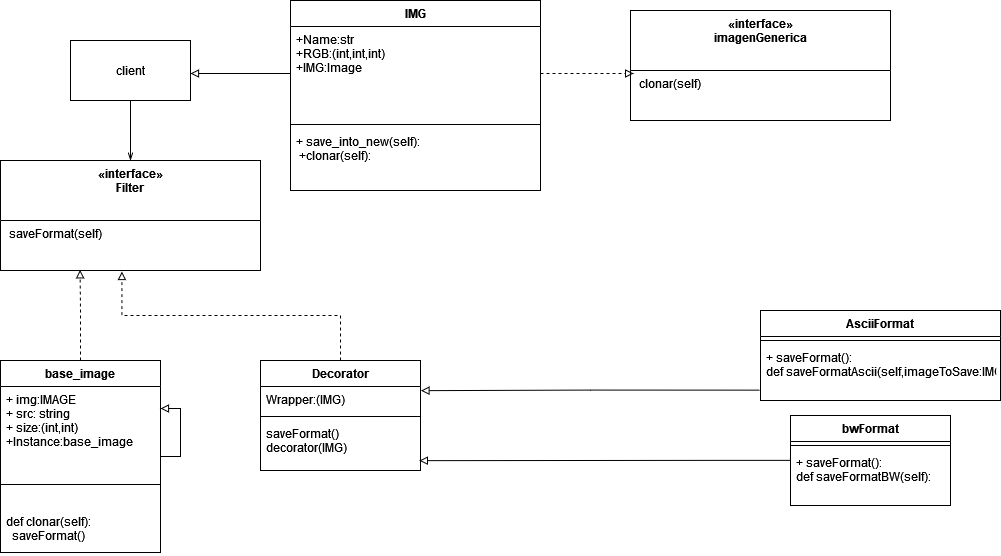

The diagram above was exported from draw.io. Its source (the exported page's mxGraphModel, read from the mxfile embedded in the PNG):
<mxGraphModel dx="2694" dy="1250" grid="1" gridSize="10" guides="1" tooltips="1" connect="1" arrows="1" fold="1" page="1" pageScale="1" pageWidth="850" pageHeight="1100" math="0" shadow="0">
  <root>
    <mxCell id="0" />
    <mxCell id="1" parent="0" />
    <mxCell id="BjYErK4HDB7uNZgv9NGt-3" style="edgeStyle=orthogonalEdgeStyle;rounded=0;orthogonalLoop=1;jettySize=auto;html=1;exitX=0.5;exitY=1;exitDx=0;exitDy=0;endArrow=openThin;endFill=0;" edge="1" parent="1" source="BjYErK4HDB7uNZgv9NGt-1" target="BjYErK4HDB7uNZgv9NGt-5">
      <mxGeometry relative="1" as="geometry">
        <mxPoint x="210" y="270" as="targetPoint" />
      </mxGeometry>
    </mxCell>
    <mxCell id="BjYErK4HDB7uNZgv9NGt-1" value="client" style="rounded=0;whiteSpace=wrap;html=1;" vertex="1" parent="1">
      <mxGeometry x="150" y="130" width="120" height="60" as="geometry" />
    </mxCell>
    <mxCell id="BjYErK4HDB7uNZgv9NGt-5" value="«interface»&#10;Filter" style="swimlane;fontStyle=1;align=center;verticalAlign=top;childLayout=stackLayout;horizontal=1;startSize=60;horizontalStack=0;resizeParent=1;resizeParentMax=0;resizeLast=0;collapsible=1;marginBottom=0;" vertex="1" parent="1">
      <mxGeometry x="80" y="250" width="260" height="110" as="geometry" />
    </mxCell>
    <mxCell id="BjYErK4HDB7uNZgv9NGt-6" value=" saveFormat(self) " style="text;strokeColor=none;fillColor=none;align=left;verticalAlign=top;spacingLeft=4;spacingRight=4;overflow=hidden;rotatable=0;points=[[0,0.5],[1,0.5]];portConstraint=eastwest;" vertex="1" parent="BjYErK4HDB7uNZgv9NGt-5">
      <mxGeometry y="60" width="260" height="50" as="geometry" />
    </mxCell>
    <mxCell id="BjYErK4HDB7uNZgv9NGt-13" style="edgeStyle=orthogonalEdgeStyle;rounded=0;orthogonalLoop=1;jettySize=auto;html=1;exitX=0.5;exitY=0;exitDx=0;exitDy=0;entryX=0.467;entryY=1.02;entryDx=0;entryDy=0;entryPerimeter=0;endArrow=block;endFill=0;dashed=1;" edge="1" parent="1" source="BjYErK4HDB7uNZgv9NGt-9" target="BjYErK4HDB7uNZgv9NGt-6">
      <mxGeometry relative="1" as="geometry" />
    </mxCell>
    <mxCell id="BjYErK4HDB7uNZgv9NGt-9" value="Decorator" style="swimlane;fontStyle=1;align=center;verticalAlign=top;childLayout=stackLayout;horizontal=1;startSize=26;horizontalStack=0;resizeParent=1;resizeParentMax=0;resizeLast=0;collapsible=1;marginBottom=0;" vertex="1" parent="1">
      <mxGeometry x="340" y="450" width="160" height="110" as="geometry" />
    </mxCell>
    <mxCell id="BjYErK4HDB7uNZgv9NGt-10" value="Wrapper:(IMG)" style="text;strokeColor=none;fillColor=none;align=left;verticalAlign=top;spacingLeft=4;spacingRight=4;overflow=hidden;rotatable=0;points=[[0,0.5],[1,0.5]];portConstraint=eastwest;" vertex="1" parent="BjYErK4HDB7uNZgv9NGt-9">
      <mxGeometry y="26" width="160" height="26" as="geometry" />
    </mxCell>
    <mxCell id="BjYErK4HDB7uNZgv9NGt-11" value="" style="line;strokeWidth=1;fillColor=none;align=left;verticalAlign=middle;spacingTop=-1;spacingLeft=3;spacingRight=3;rotatable=0;labelPosition=right;points=[];portConstraint=eastwest;strokeColor=inherit;" vertex="1" parent="BjYErK4HDB7uNZgv9NGt-9">
      <mxGeometry y="52" width="160" height="8" as="geometry" />
    </mxCell>
    <mxCell id="BjYErK4HDB7uNZgv9NGt-12" value="saveFormat()&#10;decorator(IMG)" style="text;strokeColor=none;fillColor=none;align=left;verticalAlign=top;spacingLeft=4;spacingRight=4;overflow=hidden;rotatable=0;points=[[0,0.5],[1,0.5]];portConstraint=eastwest;" vertex="1" parent="BjYErK4HDB7uNZgv9NGt-9">
      <mxGeometry y="60" width="160" height="50" as="geometry" />
    </mxCell>
    <mxCell id="BjYErK4HDB7uNZgv9NGt-20" style="edgeStyle=orthogonalEdgeStyle;rounded=0;orthogonalLoop=1;jettySize=auto;html=1;exitX=0.5;exitY=0;exitDx=0;exitDy=0;entryX=0.306;entryY=0.987;entryDx=0;entryDy=0;entryPerimeter=0;dashed=1;endArrow=block;endFill=0;" edge="1" parent="1" source="BjYErK4HDB7uNZgv9NGt-14" target="BjYErK4HDB7uNZgv9NGt-6">
      <mxGeometry relative="1" as="geometry" />
    </mxCell>
    <mxCell id="BjYErK4HDB7uNZgv9NGt-14" value="base_image" style="swimlane;fontStyle=1;align=center;verticalAlign=top;childLayout=stackLayout;horizontal=1;startSize=26;horizontalStack=0;resizeParent=1;resizeParentMax=0;resizeLast=0;collapsible=1;marginBottom=0;" vertex="1" parent="1">
      <mxGeometry x="80" y="450" width="160" height="192" as="geometry" />
    </mxCell>
    <mxCell id="BjYErK4HDB7uNZgv9NGt-15" value="+ img:IMAGE&#10;+ src: string&#10;+ size:(int,int)&#10;+Instance:base_image" style="text;strokeColor=none;fillColor=none;align=left;verticalAlign=top;spacingLeft=4;spacingRight=4;overflow=hidden;rotatable=0;points=[[0,0.5],[1,0.5]];portConstraint=eastwest;" vertex="1" parent="BjYErK4HDB7uNZgv9NGt-14">
      <mxGeometry y="26" width="160" height="74" as="geometry" />
    </mxCell>
    <mxCell id="BjYErK4HDB7uNZgv9NGt-16" value="" style="line;strokeWidth=1;fillColor=none;align=left;verticalAlign=middle;spacingTop=-1;spacingLeft=3;spacingRight=3;rotatable=0;labelPosition=right;points=[];portConstraint=eastwest;strokeColor=inherit;" vertex="1" parent="BjYErK4HDB7uNZgv9NGt-14">
      <mxGeometry y="100" width="160" height="48" as="geometry" />
    </mxCell>
    <mxCell id="BjYErK4HDB7uNZgv9NGt-17" value="def clonar(self):&#10;  saveFormat()" style="text;strokeColor=none;fillColor=none;align=left;verticalAlign=top;spacingLeft=4;spacingRight=4;overflow=hidden;rotatable=0;points=[[0,0.5],[1,0.5]];portConstraint=eastwest;" vertex="1" parent="BjYErK4HDB7uNZgv9NGt-14">
      <mxGeometry y="148" width="160" height="44" as="geometry" />
    </mxCell>
    <mxCell id="BjYErK4HDB7uNZgv9NGt-29" style="edgeStyle=orthogonalEdgeStyle;rounded=0;orthogonalLoop=1;jettySize=auto;html=1;exitX=-0.003;exitY=0.815;exitDx=0;exitDy=0;entryX=1.003;entryY=0.16;entryDx=0;entryDy=0;entryPerimeter=0;endArrow=block;endFill=0;exitPerimeter=0;" edge="1" parent="1" source="BjYErK4HDB7uNZgv9NGt-24" target="BjYErK4HDB7uNZgv9NGt-10">
      <mxGeometry relative="1" as="geometry" />
    </mxCell>
    <mxCell id="BjYErK4HDB7uNZgv9NGt-21" value="AsciiFormat" style="swimlane;fontStyle=1;align=center;verticalAlign=top;childLayout=stackLayout;horizontal=1;startSize=26;horizontalStack=0;resizeParent=1;resizeParentMax=0;resizeLast=0;collapsible=1;marginBottom=0;" vertex="1" parent="1">
      <mxGeometry x="840" y="400" width="240" height="90" as="geometry" />
    </mxCell>
    <mxCell id="BjYErK4HDB7uNZgv9NGt-23" value="" style="line;strokeWidth=1;fillColor=none;align=left;verticalAlign=middle;spacingTop=-1;spacingLeft=3;spacingRight=3;rotatable=0;labelPosition=right;points=[];portConstraint=eastwest;strokeColor=inherit;" vertex="1" parent="BjYErK4HDB7uNZgv9NGt-21">
      <mxGeometry y="26" width="240" height="8" as="geometry" />
    </mxCell>
    <mxCell id="BjYErK4HDB7uNZgv9NGt-24" value="+ saveFormat():&#10;def saveFormatAscii(self,imageToSave:IMG):" style="text;strokeColor=none;fillColor=none;align=left;verticalAlign=top;spacingLeft=4;spacingRight=4;overflow=hidden;rotatable=0;points=[[0,0.5],[1,0.5]];portConstraint=eastwest;" vertex="1" parent="BjYErK4HDB7uNZgv9NGt-21">
      <mxGeometry y="34" width="240" height="56" as="geometry" />
    </mxCell>
    <mxCell id="BjYErK4HDB7uNZgv9NGt-30" style="edgeStyle=orthogonalEdgeStyle;rounded=0;orthogonalLoop=1;jettySize=auto;html=1;entryX=0.993;entryY=0.803;entryDx=0;entryDy=0;entryPerimeter=0;endArrow=block;endFill=0;exitX=-0.001;exitY=0.194;exitDx=0;exitDy=0;exitPerimeter=0;" edge="1" parent="1" source="BjYErK4HDB7uNZgv9NGt-28" target="BjYErK4HDB7uNZgv9NGt-12">
      <mxGeometry relative="1" as="geometry">
        <mxPoint x="806" y="550" as="sourcePoint" />
        <Array as="points">
          <mxPoint x="806" y="550" />
        </Array>
      </mxGeometry>
    </mxCell>
    <mxCell id="BjYErK4HDB7uNZgv9NGt-25" value="bwFormat" style="swimlane;fontStyle=1;align=center;verticalAlign=top;childLayout=stackLayout;horizontal=1;startSize=26;horizontalStack=0;resizeParent=1;resizeParentMax=0;resizeLast=0;collapsible=1;marginBottom=0;" vertex="1" parent="1">
      <mxGeometry x="870" y="505" width="160" height="90" as="geometry" />
    </mxCell>
    <mxCell id="BjYErK4HDB7uNZgv9NGt-27" value="" style="line;strokeWidth=1;fillColor=none;align=left;verticalAlign=middle;spacingTop=-1;spacingLeft=3;spacingRight=3;rotatable=0;labelPosition=right;points=[];portConstraint=eastwest;strokeColor=inherit;" vertex="1" parent="BjYErK4HDB7uNZgv9NGt-25">
      <mxGeometry y="26" width="160" height="8" as="geometry" />
    </mxCell>
    <mxCell id="BjYErK4HDB7uNZgv9NGt-28" value="+ saveFormat():&#10;def saveFormatBW(self):" style="text;strokeColor=none;fillColor=none;align=left;verticalAlign=top;spacingLeft=4;spacingRight=4;overflow=hidden;rotatable=0;points=[[0,0.5],[1,0.5]];portConstraint=eastwest;" vertex="1" parent="BjYErK4HDB7uNZgv9NGt-25">
      <mxGeometry y="34" width="160" height="56" as="geometry" />
    </mxCell>
    <mxCell id="BjYErK4HDB7uNZgv9NGt-31" style="edgeStyle=orthogonalEdgeStyle;rounded=0;orthogonalLoop=1;jettySize=auto;html=1;exitX=1;exitY=0.5;exitDx=0;exitDy=0;entryX=1;entryY=0.25;entryDx=0;entryDy=0;endArrow=block;endFill=0;" edge="1" parent="1" source="BjYErK4HDB7uNZgv9NGt-14" target="BjYErK4HDB7uNZgv9NGt-14">
      <mxGeometry relative="1" as="geometry" />
    </mxCell>
    <mxCell id="BjYErK4HDB7uNZgv9NGt-32" value="IMG" style="swimlane;fontStyle=1;align=center;verticalAlign=top;childLayout=stackLayout;horizontal=1;startSize=26;horizontalStack=0;resizeParent=1;resizeParentMax=0;resizeLast=0;collapsible=1;marginBottom=0;" vertex="1" parent="1">
      <mxGeometry x="370" y="90" width="250" height="190" as="geometry" />
    </mxCell>
    <mxCell id="BjYErK4HDB7uNZgv9NGt-33" value="+Name:str&#10;+RGB:(int,int,int)&#10;+IMG:Image" style="text;strokeColor=none;fillColor=none;align=left;verticalAlign=top;spacingLeft=4;spacingRight=4;overflow=hidden;rotatable=0;points=[[0,0.5],[1,0.5]];portConstraint=eastwest;" vertex="1" parent="BjYErK4HDB7uNZgv9NGt-32">
      <mxGeometry y="26" width="250" height="94" as="geometry" />
    </mxCell>
    <mxCell id="BjYErK4HDB7uNZgv9NGt-34" value="" style="line;strokeWidth=1;fillColor=none;align=left;verticalAlign=middle;spacingTop=-1;spacingLeft=3;spacingRight=3;rotatable=0;labelPosition=right;points=[];portConstraint=eastwest;strokeColor=inherit;" vertex="1" parent="BjYErK4HDB7uNZgv9NGt-32">
      <mxGeometry y="120" width="250" height="8" as="geometry" />
    </mxCell>
    <mxCell id="BjYErK4HDB7uNZgv9NGt-35" value="+ save_into_new(self):&#10; +clonar(self):&#10;   " style="text;strokeColor=none;fillColor=none;align=left;verticalAlign=top;spacingLeft=4;spacingRight=4;overflow=hidden;rotatable=0;points=[[0,0.5],[1,0.5]];portConstraint=eastwest;" vertex="1" parent="BjYErK4HDB7uNZgv9NGt-32">
      <mxGeometry y="128" width="250" height="62" as="geometry" />
    </mxCell>
    <mxCell id="BjYErK4HDB7uNZgv9NGt-36" style="edgeStyle=orthogonalEdgeStyle;rounded=0;orthogonalLoop=1;jettySize=auto;html=1;exitX=0;exitY=0.5;exitDx=0;exitDy=0;endArrow=block;endFill=0;" edge="1" parent="1" source="BjYErK4HDB7uNZgv9NGt-33" target="BjYErK4HDB7uNZgv9NGt-1">
      <mxGeometry relative="1" as="geometry">
        <mxPoint x="280.0000000000002" y="172.66666666666674" as="targetPoint" />
        <Array as="points">
          <mxPoint x="300" y="163" />
          <mxPoint x="300" y="163" />
        </Array>
      </mxGeometry>
    </mxCell>
    <mxCell id="BjYErK4HDB7uNZgv9NGt-37" value="«interface»&#10;imagenGenerica" style="swimlane;fontStyle=1;align=center;verticalAlign=top;childLayout=stackLayout;horizontal=1;startSize=60;horizontalStack=0;resizeParent=1;resizeParentMax=0;resizeLast=0;collapsible=1;marginBottom=0;" vertex="1" parent="1">
      <mxGeometry x="710" y="100" width="260" height="110" as="geometry" />
    </mxCell>
    <mxCell id="BjYErK4HDB7uNZgv9NGt-38" value=" clonar(self) " style="text;strokeColor=none;fillColor=none;align=left;verticalAlign=top;spacingLeft=4;spacingRight=4;overflow=hidden;rotatable=0;points=[[0,0.5],[1,0.5]];portConstraint=eastwest;" vertex="1" parent="BjYErK4HDB7uNZgv9NGt-37">
      <mxGeometry y="60" width="260" height="50" as="geometry" />
    </mxCell>
    <mxCell id="BjYErK4HDB7uNZgv9NGt-39" style="edgeStyle=orthogonalEdgeStyle;rounded=0;orthogonalLoop=1;jettySize=auto;html=1;exitX=1;exitY=0.5;exitDx=0;exitDy=0;entryX=0.012;entryY=0.06;entryDx=0;entryDy=0;entryPerimeter=0;endArrow=block;endFill=0;dashed=1;" edge="1" parent="1" source="BjYErK4HDB7uNZgv9NGt-33" target="BjYErK4HDB7uNZgv9NGt-38">
      <mxGeometry relative="1" as="geometry" />
    </mxCell>
  </root>
</mxGraphModel>